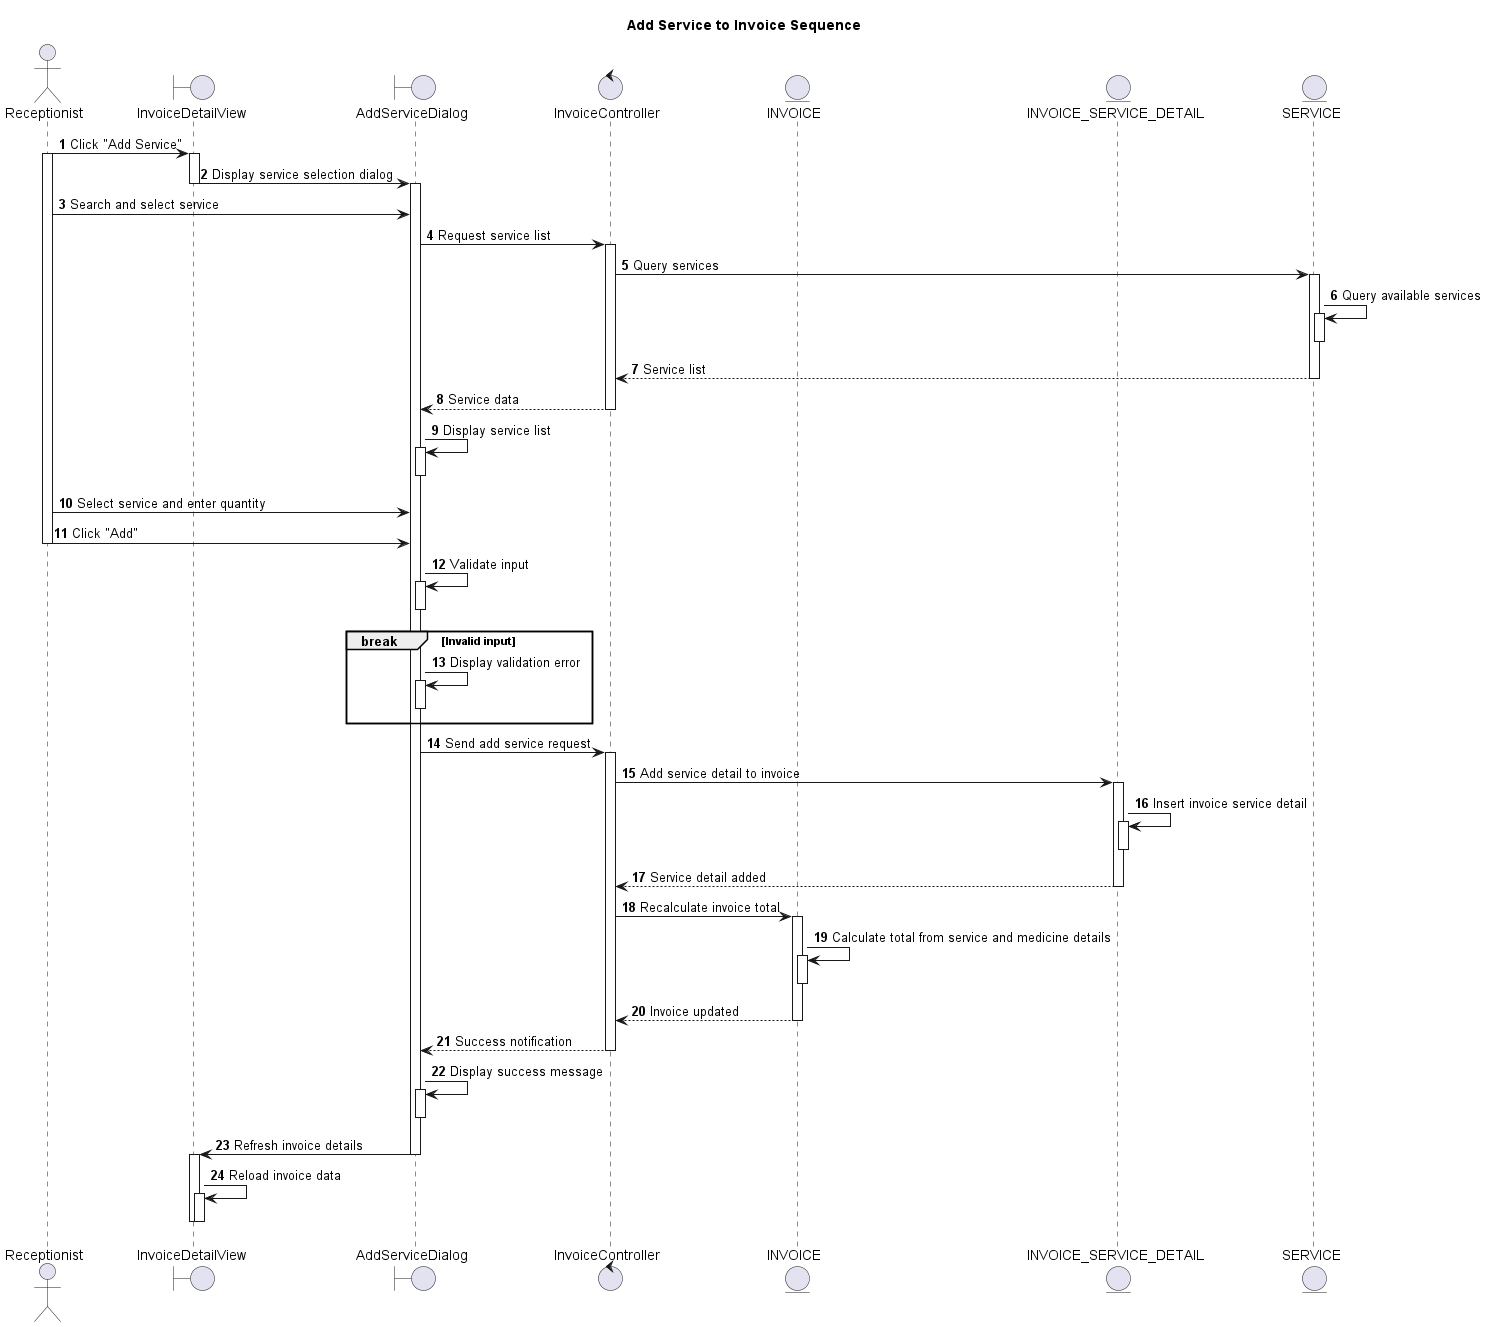

The diagram above was rendered by PlantUML. Its source (embedded in the PNG):
@startuml
autonumber

actor Receptionist as R
boundary InvoiceDetailView as IDV
boundary AddServiceDialog as ASD
control InvoiceController as IC
entity INVOICE as I
entity INVOICE_SERVICE_DETAIL as ISD
entity SERVICE as S

title Add Service to Invoice Sequence

R -> IDV: Click "Add Service"
activate R
activate IDV

IDV -> ASD: Display service selection dialog
deactivate IDV
activate ASD

R -> ASD: Search and select service
ASD -> IC: Request service list
activate IC

IC -> S: Query services
activate S
S -> S: Query available services
activate S
deactivate S
IC <-- S: Service list
deactivate S

ASD <-- IC: Service data
deactivate IC
ASD -> ASD: Display service list
activate ASD
deactivate ASD

R -> ASD: Select service and enter quantity
R -> ASD: Click "Add"
deactivate R

ASD -> ASD: Validate input
activate ASD
deactivate ASD

break Invalid input
  ASD -> ASD: Display validation error
  activate ASD
  deactivate ASD
end

ASD -> IC: Send add service request
activate IC

IC -> ISD: Add service detail to invoice
activate ISD
ISD -> ISD: Insert invoice service detail
activate ISD
deactivate ISD
IC <-- ISD: Service detail added
deactivate ISD

IC -> I: Recalculate invoice total
activate I
I -> I: Calculate total from service and medicine details
activate I
deactivate I
IC <-- I: Invoice updated
deactivate I

ASD <-- IC: Success notification
deactivate IC
ASD -> ASD: Display success message
activate ASD
deactivate ASD
ASD -> IDV: Refresh invoice details
deactivate ASD
activate IDV
IDV -> IDV: Reload invoice data
activate IDV
deactivate IDV

deactivate IDV

@enduml